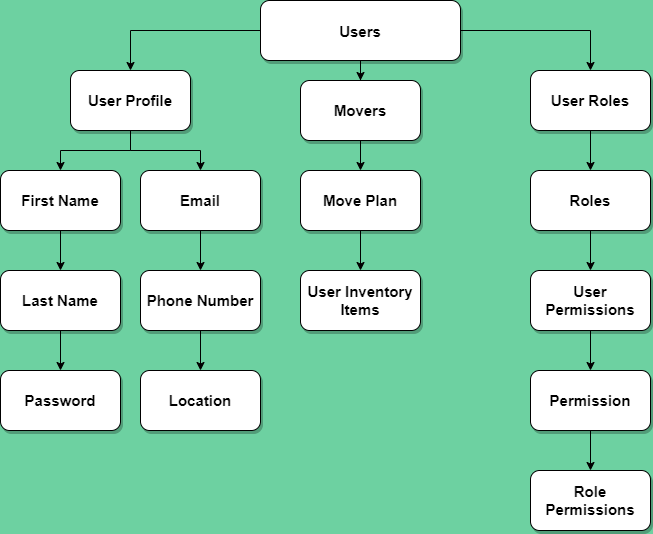

The diagram above was exported from draw.io. Its source (the exported page's mxGraphModel, read from the mxfile embedded in the PNG):
<mxGraphModel dx="2591" dy="-832" grid="1" gridSize="10" guides="1" tooltips="1" connect="1" arrows="1" fold="1" page="1" pageScale="1" pageWidth="1169" pageHeight="827" background="#6DD1A1" math="0" shadow="0">
  <root>
    <mxCell id="0" />
    <mxCell id="1" parent="0" />
    <mxCell id="VX5EeyenHiAINrOkasAR-1" value="" style="edgeStyle=orthogonalEdgeStyle;rounded=0;orthogonalLoop=1;jettySize=auto;html=1;" edge="1" parent="1" source="VX5EeyenHiAINrOkasAR-4" target="VX5EeyenHiAINrOkasAR-7">
      <mxGeometry relative="1" as="geometry" />
    </mxCell>
    <mxCell id="VX5EeyenHiAINrOkasAR-2" value="" style="edgeStyle=orthogonalEdgeStyle;rounded=0;orthogonalLoop=1;jettySize=auto;html=1;" edge="1" parent="1" source="VX5EeyenHiAINrOkasAR-4" target="VX5EeyenHiAINrOkasAR-13">
      <mxGeometry relative="1" as="geometry" />
    </mxCell>
    <mxCell id="VX5EeyenHiAINrOkasAR-3" value="" style="edgeStyle=orthogonalEdgeStyle;rounded=0;orthogonalLoop=1;jettySize=auto;html=1;" edge="1" parent="1" source="VX5EeyenHiAINrOkasAR-4" target="VX5EeyenHiAINrOkasAR-19">
      <mxGeometry relative="1" as="geometry" />
    </mxCell>
    <mxCell id="VX5EeyenHiAINrOkasAR-4" value="Users" style="rounded=1;shadow=1;fontStyle=1;fontSize=15;fillColor=#FFFFFF;" vertex="1" parent="1">
      <mxGeometry x="-150" y="1860" width="200" height="60" as="geometry" />
    </mxCell>
    <mxCell id="VX5EeyenHiAINrOkasAR-5" value="" style="edgeStyle=orthogonalEdgeStyle;rounded=0;orthogonalLoop=1;jettySize=auto;html=1;exitX=0.5;exitY=1;exitDx=0;exitDy=0;" edge="1" parent="1" source="VX5EeyenHiAINrOkasAR-7" target="VX5EeyenHiAINrOkasAR-9">
      <mxGeometry relative="1" as="geometry">
        <mxPoint x="-290.0588235294117" y="1990" as="sourcePoint" />
      </mxGeometry>
    </mxCell>
    <mxCell id="VX5EeyenHiAINrOkasAR-6" value="" style="edgeStyle=orthogonalEdgeStyle;rounded=0;orthogonalLoop=1;jettySize=auto;html=1;" edge="1" parent="1" source="VX5EeyenHiAINrOkasAR-7" target="VX5EeyenHiAINrOkasAR-27">
      <mxGeometry relative="1" as="geometry" />
    </mxCell>
    <mxCell id="VX5EeyenHiAINrOkasAR-7" value="User Profile" style="whiteSpace=wrap;html=1;rounded=1;shadow=1;fontSize=15;fontStyle=1;fillColor=#FFFFFF;" vertex="1" parent="1">
      <mxGeometry x="-340" y="1930" width="120" height="60" as="geometry" />
    </mxCell>
    <mxCell id="VX5EeyenHiAINrOkasAR-8" value="" style="edgeStyle=orthogonalEdgeStyle;rounded=0;orthogonalLoop=1;jettySize=auto;html=1;" edge="1" parent="1" source="VX5EeyenHiAINrOkasAR-9" target="VX5EeyenHiAINrOkasAR-11">
      <mxGeometry relative="1" as="geometry" />
    </mxCell>
    <mxCell id="VX5EeyenHiAINrOkasAR-9" value="First Name" style="whiteSpace=wrap;html=1;rounded=1;shadow=1;fontSize=15;fontStyle=1;fillColor=#FFFFFF;" vertex="1" parent="1">
      <mxGeometry x="-410" y="2030" width="120" height="60" as="geometry" />
    </mxCell>
    <mxCell id="VX5EeyenHiAINrOkasAR-10" value="" style="edgeStyle=orthogonalEdgeStyle;rounded=0;orthogonalLoop=1;jettySize=auto;html=1;" edge="1" parent="1" source="VX5EeyenHiAINrOkasAR-11" target="VX5EeyenHiAINrOkasAR-30">
      <mxGeometry relative="1" as="geometry" />
    </mxCell>
    <mxCell id="VX5EeyenHiAINrOkasAR-11" value="Last Name" style="whiteSpace=wrap;html=1;rounded=1;shadow=1;fontSize=15;fontStyle=1;fillColor=#FFFFFF;" vertex="1" parent="1">
      <mxGeometry x="-410" y="2130" width="120" height="60" as="geometry" />
    </mxCell>
    <mxCell id="VX5EeyenHiAINrOkasAR-12" value="" style="edgeStyle=orthogonalEdgeStyle;rounded=0;orthogonalLoop=1;jettySize=auto;html=1;" edge="1" parent="1" source="VX5EeyenHiAINrOkasAR-13" target="VX5EeyenHiAINrOkasAR-15">
      <mxGeometry relative="1" as="geometry" />
    </mxCell>
    <mxCell id="VX5EeyenHiAINrOkasAR-13" value="User Roles" style="whiteSpace=wrap;html=1;rounded=1;shadow=1;fontSize=15;fontStyle=1;fillColor=#FFFFFF;" vertex="1" parent="1">
      <mxGeometry x="120" y="1930" width="120" height="60" as="geometry" />
    </mxCell>
    <mxCell id="VX5EeyenHiAINrOkasAR-14" value="" style="edgeStyle=orthogonalEdgeStyle;rounded=0;orthogonalLoop=1;jettySize=auto;html=1;" edge="1" parent="1" source="VX5EeyenHiAINrOkasAR-15" target="VX5EeyenHiAINrOkasAR-17">
      <mxGeometry relative="1" as="geometry" />
    </mxCell>
    <mxCell id="VX5EeyenHiAINrOkasAR-15" value="Roles" style="whiteSpace=wrap;html=1;rounded=1;shadow=1;fontSize=15;fontStyle=1;fillColor=#FFFFFF;" vertex="1" parent="1">
      <mxGeometry x="120" y="2030" width="120" height="60" as="geometry" />
    </mxCell>
    <mxCell id="VX5EeyenHiAINrOkasAR-16" value="" style="edgeStyle=orthogonalEdgeStyle;rounded=0;orthogonalLoop=1;jettySize=auto;html=1;" edge="1" parent="1" source="VX5EeyenHiAINrOkasAR-17" target="VX5EeyenHiAINrOkasAR-23">
      <mxGeometry relative="1" as="geometry" />
    </mxCell>
    <mxCell id="VX5EeyenHiAINrOkasAR-17" value="User Permissions" style="whiteSpace=wrap;html=1;rounded=1;shadow=1;fontSize=15;fontStyle=1;fillColor=#FFFFFF;" vertex="1" parent="1">
      <mxGeometry x="120" y="2130" width="120" height="60" as="geometry" />
    </mxCell>
    <mxCell id="VX5EeyenHiAINrOkasAR-18" value="" style="edgeStyle=orthogonalEdgeStyle;rounded=0;orthogonalLoop=1;jettySize=auto;html=1;" edge="1" parent="1" source="VX5EeyenHiAINrOkasAR-19" target="VX5EeyenHiAINrOkasAR-21">
      <mxGeometry relative="1" as="geometry" />
    </mxCell>
    <mxCell id="VX5EeyenHiAINrOkasAR-19" value="Movers" style="whiteSpace=wrap;html=1;rounded=1;shadow=1;fontSize=15;fontStyle=1;fillColor=#FFFFFF;" vertex="1" parent="1">
      <mxGeometry x="-110" y="1940" width="120" height="60" as="geometry" />
    </mxCell>
    <mxCell id="VX5EeyenHiAINrOkasAR-20" value="" style="edgeStyle=orthogonalEdgeStyle;rounded=0;orthogonalLoop=1;jettySize=auto;html=1;" edge="1" parent="1" source="VX5EeyenHiAINrOkasAR-21" target="VX5EeyenHiAINrOkasAR-25">
      <mxGeometry relative="1" as="geometry" />
    </mxCell>
    <mxCell id="VX5EeyenHiAINrOkasAR-21" value="Move Plan" style="whiteSpace=wrap;html=1;rounded=1;shadow=1;fontSize=15;fontStyle=1;fillColor=#FFFFFF;" vertex="1" parent="1">
      <mxGeometry x="-110" y="2030" width="120" height="60" as="geometry" />
    </mxCell>
    <mxCell id="VX5EeyenHiAINrOkasAR-22" value="" style="edgeStyle=orthogonalEdgeStyle;rounded=0;orthogonalLoop=1;jettySize=auto;html=1;" edge="1" parent="1" source="VX5EeyenHiAINrOkasAR-23" target="VX5EeyenHiAINrOkasAR-24">
      <mxGeometry relative="1" as="geometry" />
    </mxCell>
    <mxCell id="VX5EeyenHiAINrOkasAR-23" value="Permission" style="whiteSpace=wrap;html=1;rounded=1;shadow=1;fontSize=15;fontStyle=1;fillColor=#FFFFFF;" vertex="1" parent="1">
      <mxGeometry x="120" y="2230" width="120" height="60" as="geometry" />
    </mxCell>
    <mxCell id="VX5EeyenHiAINrOkasAR-24" value="Role Permissions" style="whiteSpace=wrap;html=1;rounded=1;shadow=1;fontSize=15;fontStyle=1;fillColor=#FFFFFF;" vertex="1" parent="1">
      <mxGeometry x="120" y="2330" width="120" height="60" as="geometry" />
    </mxCell>
    <mxCell id="VX5EeyenHiAINrOkasAR-25" value="User Inventory&lt;br&gt;Items" style="whiteSpace=wrap;html=1;rounded=1;shadow=1;fontSize=15;fontStyle=1;fillColor=#FFFFFF;" vertex="1" parent="1">
      <mxGeometry x="-110" y="2130" width="120" height="60" as="geometry" />
    </mxCell>
    <mxCell id="VX5EeyenHiAINrOkasAR-26" value="" style="edgeStyle=orthogonalEdgeStyle;rounded=0;orthogonalLoop=1;jettySize=auto;html=1;" edge="1" parent="1" source="VX5EeyenHiAINrOkasAR-27" target="VX5EeyenHiAINrOkasAR-29">
      <mxGeometry relative="1" as="geometry" />
    </mxCell>
    <mxCell id="VX5EeyenHiAINrOkasAR-27" value="Email" style="whiteSpace=wrap;html=1;rounded=1;shadow=1;fontSize=15;fontStyle=1;fillColor=#FFFFFF;" vertex="1" parent="1">
      <mxGeometry x="-270" y="2030" width="120" height="60" as="geometry" />
    </mxCell>
    <mxCell id="VX5EeyenHiAINrOkasAR-28" value="" style="edgeStyle=orthogonalEdgeStyle;rounded=0;orthogonalLoop=1;jettySize=auto;html=1;" edge="1" parent="1" source="VX5EeyenHiAINrOkasAR-29" target="VX5EeyenHiAINrOkasAR-31">
      <mxGeometry relative="1" as="geometry" />
    </mxCell>
    <mxCell id="VX5EeyenHiAINrOkasAR-29" value="Phone Number" style="whiteSpace=wrap;html=1;rounded=1;shadow=1;fontSize=15;fontStyle=1;fillColor=#FFFFFF;" vertex="1" parent="1">
      <mxGeometry x="-270" y="2130" width="120" height="60" as="geometry" />
    </mxCell>
    <mxCell id="VX5EeyenHiAINrOkasAR-30" value="Password" style="whiteSpace=wrap;html=1;rounded=1;shadow=1;fontSize=15;fontStyle=1;fillColor=#FFFFFF;" vertex="1" parent="1">
      <mxGeometry x="-410" y="2230" width="120" height="60" as="geometry" />
    </mxCell>
    <mxCell id="VX5EeyenHiAINrOkasAR-31" value="Location" style="whiteSpace=wrap;html=1;rounded=1;shadow=1;fontSize=15;fontStyle=1;fillColor=#FFFFFF;" vertex="1" parent="1">
      <mxGeometry x="-270" y="2230" width="120" height="60" as="geometry" />
    </mxCell>
  </root>
</mxGraphModel>